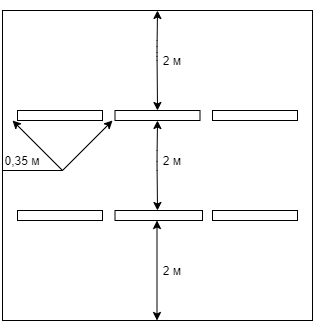

The diagram above was exported from draw.io. Its source (the exported page's mxGraphModel, read from the mxfile embedded in the PNG):
<mxGraphModel dx="1021" dy="579" grid="1" gridSize="10" guides="1" tooltips="1" connect="1" arrows="1" fold="1" page="1" pageScale="1" pageWidth="827" pageHeight="1169" math="0" shadow="0">
  <root>
    <mxCell id="0" />
    <mxCell id="1" parent="0" />
    <mxCell id="uZwQF5_mdp8XSPJ4Z1rH-1" value="" style="whiteSpace=wrap;html=1;aspect=fixed;" vertex="1" parent="1">
      <mxGeometry x="259" y="430" width="310" height="310" as="geometry" />
    </mxCell>
    <mxCell id="uZwQF5_mdp8XSPJ4Z1rH-2" value="" style="rounded=0;whiteSpace=wrap;html=1;" vertex="1" parent="1">
      <mxGeometry x="274" y="530" width="85" height="10" as="geometry" />
    </mxCell>
    <mxCell id="uZwQF5_mdp8XSPJ4Z1rH-9" value="" style="rounded=0;whiteSpace=wrap;html=1;" vertex="1" parent="1">
      <mxGeometry x="371.5" y="530" width="85" height="10" as="geometry" />
    </mxCell>
    <mxCell id="uZwQF5_mdp8XSPJ4Z1rH-11" value="" style="rounded=0;whiteSpace=wrap;html=1;" vertex="1" parent="1">
      <mxGeometry x="274" y="630" width="85" height="10" as="geometry" />
    </mxCell>
    <mxCell id="uZwQF5_mdp8XSPJ4Z1rH-12" value="" style="rounded=0;whiteSpace=wrap;html=1;" vertex="1" parent="1">
      <mxGeometry x="371.5" y="630" width="87.5" height="10" as="geometry" />
    </mxCell>
    <mxCell id="uZwQF5_mdp8XSPJ4Z1rH-13" value="" style="rounded=0;whiteSpace=wrap;html=1;" vertex="1" parent="1">
      <mxGeometry x="469" y="630" width="85" height="10" as="geometry" />
    </mxCell>
    <mxCell id="uZwQF5_mdp8XSPJ4Z1rH-14" value="" style="endArrow=classic;startArrow=classic;html=1;exitX=0.5;exitY=0;exitDx=0;exitDy=0;exitPerimeter=0;" edge="1" parent="1" source="uZwQF5_mdp8XSPJ4Z1rH-9">
      <mxGeometry width="50" height="50" relative="1" as="geometry">
        <mxPoint x="413.5" y="500" as="sourcePoint" />
        <mxPoint x="414" y="430" as="targetPoint" />
        <Array as="points">
          <mxPoint x="413.5" y="470" />
        </Array>
      </mxGeometry>
    </mxCell>
    <mxCell id="uZwQF5_mdp8XSPJ4Z1rH-15" value="2 м" style="text;html=1;strokeColor=none;fillColor=none;align=center;verticalAlign=middle;whiteSpace=wrap;rounded=0;" vertex="1" parent="1">
      <mxGeometry x="409" y="470" width="40" height="20" as="geometry" />
    </mxCell>
    <mxCell id="uZwQF5_mdp8XSPJ4Z1rH-17" value="2 м" style="text;html=1;strokeColor=none;fillColor=none;align=center;verticalAlign=middle;whiteSpace=wrap;rounded=0;" vertex="1" parent="1">
      <mxGeometry x="409" y="680" width="40" height="20" as="geometry" />
    </mxCell>
    <mxCell id="uZwQF5_mdp8XSPJ4Z1rH-18" value="" style="endArrow=classic;startArrow=classic;html=1;entryX=0.5;entryY=0;entryDx=0;entryDy=0;" edge="1" parent="1">
      <mxGeometry width="50" height="50" relative="1" as="geometry">
        <mxPoint x="414" y="630" as="sourcePoint" />
        <mxPoint x="414" y="540" as="targetPoint" />
        <Array as="points">
          <mxPoint x="413.5" y="580" />
        </Array>
      </mxGeometry>
    </mxCell>
    <mxCell id="uZwQF5_mdp8XSPJ4Z1rH-19" value="" style="endArrow=classic;startArrow=classic;html=1;entryX=0.5;entryY=0;entryDx=0;entryDy=0;exitX=0.5;exitY=0;exitDx=0;exitDy=0;exitPerimeter=0;" edge="1" parent="1">
      <mxGeometry width="50" height="50" relative="1" as="geometry">
        <mxPoint x="413.5" y="740" as="sourcePoint" />
        <mxPoint x="413.5" y="640" as="targetPoint" />
        <Array as="points" />
      </mxGeometry>
    </mxCell>
    <mxCell id="uZwQF5_mdp8XSPJ4Z1rH-20" value="2 м" style="text;html=1;strokeColor=none;fillColor=none;align=center;verticalAlign=middle;whiteSpace=wrap;rounded=0;" vertex="1" parent="1">
      <mxGeometry x="409" y="570" width="40" height="20" as="geometry" />
    </mxCell>
    <mxCell id="uZwQF5_mdp8XSPJ4Z1rH-23" value="" style="rounded=0;whiteSpace=wrap;html=1;" vertex="1" parent="1">
      <mxGeometry x="469" y="530" width="85" height="10" as="geometry" />
    </mxCell>
    <mxCell id="uZwQF5_mdp8XSPJ4Z1rH-25" value="" style="endArrow=classic;html=1;" edge="1" parent="1">
      <mxGeometry width="50" height="50" relative="1" as="geometry">
        <mxPoint x="319" y="590" as="sourcePoint" />
        <mxPoint x="369" y="540" as="targetPoint" />
      </mxGeometry>
    </mxCell>
    <mxCell id="uZwQF5_mdp8XSPJ4Z1rH-27" value="" style="endArrow=classic;html=1;" edge="1" parent="1">
      <mxGeometry width="50" height="50" relative="1" as="geometry">
        <mxPoint x="319" y="590" as="sourcePoint" />
        <mxPoint x="269" y="540" as="targetPoint" />
      </mxGeometry>
    </mxCell>
    <mxCell id="uZwQF5_mdp8XSPJ4Z1rH-28" value="" style="endArrow=none;html=1;startArrow=none;exitX=0;exitY=1;exitDx=0;exitDy=0;" edge="1" parent="1" source="uZwQF5_mdp8XSPJ4Z1rH-29">
      <mxGeometry width="50" height="50" relative="1" as="geometry">
        <mxPoint x="269" y="590" as="sourcePoint" />
        <mxPoint x="319" y="590" as="targetPoint" />
      </mxGeometry>
    </mxCell>
    <mxCell id="uZwQF5_mdp8XSPJ4Z1rH-29" value="0,35 м" style="text;html=1;strokeColor=none;fillColor=none;align=center;verticalAlign=middle;whiteSpace=wrap;rounded=0;" vertex="1" parent="1">
      <mxGeometry x="259" y="570" width="40" height="20" as="geometry" />
    </mxCell>
    <mxCell id="uZwQF5_mdp8XSPJ4Z1rH-31" value="" style="endArrow=none;html=1;" edge="1" parent="1" target="uZwQF5_mdp8XSPJ4Z1rH-29">
      <mxGeometry width="50" height="50" relative="1" as="geometry">
        <mxPoint x="269" y="590" as="sourcePoint" />
        <mxPoint x="319" y="590" as="targetPoint" />
      </mxGeometry>
    </mxCell>
  </root>
</mxGraphModel>